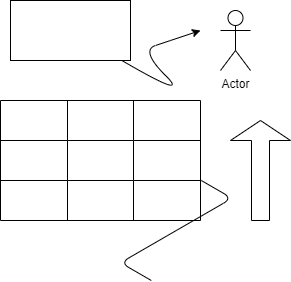

The diagram above was exported from draw.io. Its source (the exported page's mxGraphModel, read from the mxfile embedded in the PNG):
<mxGraphModel dx="314" dy="327" grid="1" gridSize="10" guides="1" tooltips="1" connect="1" arrows="1" fold="1" page="1" pageScale="1" pageWidth="827" pageHeight="1169" math="0" shadow="0">
  <root>
    <mxCell id="0" />
    <mxCell id="1" parent="0" />
    <mxCell id="2" value="" style="rounded=0;whiteSpace=wrap;html=1;" vertex="1" parent="1">
      <mxGeometry x="30" y="40" width="120" height="60" as="geometry" />
    </mxCell>
    <mxCell id="3" value="Actor" style="shape=umlActor;verticalLabelPosition=bottom;verticalAlign=top;html=1;outlineConnect=0;" vertex="1" parent="1">
      <mxGeometry x="240" y="50" width="30" height="60" as="geometry" />
    </mxCell>
    <mxCell id="4" value="" style="curved=1;endArrow=classic;html=1;" edge="1" parent="1" source="2">
      <mxGeometry width="50" height="50" relative="1" as="geometry">
        <mxPoint x="160" y="140" as="sourcePoint" />
        <mxPoint x="220" y="70" as="targetPoint" />
        <Array as="points">
          <mxPoint x="210" y="140" />
          <mxPoint x="160" y="90" />
          <mxPoint x="190" y="80" />
        </Array>
      </mxGeometry>
    </mxCell>
    <mxCell id="5" value="" style="shape=table;html=1;whiteSpace=wrap;startSize=0;container=1;collapsible=0;childLayout=tableLayout;" vertex="1" parent="1">
      <mxGeometry x="20" y="140" width="200" height="120" as="geometry" />
    </mxCell>
    <mxCell id="6" value="" style="shape=tableRow;horizontal=0;startSize=0;swimlaneHead=0;swimlaneBody=0;top=0;left=0;bottom=0;right=0;collapsible=0;dropTarget=0;fillColor=none;points=[[0,0.5],[1,0.5]];portConstraint=eastwest;" vertex="1" parent="5">
      <mxGeometry width="200" height="40" as="geometry" />
    </mxCell>
    <mxCell id="7" value="" style="shape=partialRectangle;html=1;whiteSpace=wrap;connectable=0;fillColor=none;top=0;left=0;bottom=0;right=0;overflow=hidden;" vertex="1" parent="6">
      <mxGeometry width="67" height="40" as="geometry">
        <mxRectangle width="67" height="40" as="alternateBounds" />
      </mxGeometry>
    </mxCell>
    <mxCell id="8" value="" style="shape=partialRectangle;html=1;whiteSpace=wrap;connectable=0;fillColor=none;top=0;left=0;bottom=0;right=0;overflow=hidden;" vertex="1" parent="6">
      <mxGeometry x="67" width="66" height="40" as="geometry">
        <mxRectangle width="66" height="40" as="alternateBounds" />
      </mxGeometry>
    </mxCell>
    <mxCell id="9" value="" style="shape=partialRectangle;html=1;whiteSpace=wrap;connectable=0;fillColor=none;top=0;left=0;bottom=0;right=0;overflow=hidden;" vertex="1" parent="6">
      <mxGeometry x="133" width="67" height="40" as="geometry">
        <mxRectangle width="67" height="40" as="alternateBounds" />
      </mxGeometry>
    </mxCell>
    <mxCell id="10" value="" style="shape=tableRow;horizontal=0;startSize=0;swimlaneHead=0;swimlaneBody=0;top=0;left=0;bottom=0;right=0;collapsible=0;dropTarget=0;fillColor=none;points=[[0,0.5],[1,0.5]];portConstraint=eastwest;" vertex="1" parent="5">
      <mxGeometry y="40" width="200" height="40" as="geometry" />
    </mxCell>
    <mxCell id="11" value="" style="shape=partialRectangle;html=1;whiteSpace=wrap;connectable=0;fillColor=none;top=0;left=0;bottom=0;right=0;overflow=hidden;" vertex="1" parent="10">
      <mxGeometry width="67" height="40" as="geometry">
        <mxRectangle width="67" height="40" as="alternateBounds" />
      </mxGeometry>
    </mxCell>
    <mxCell id="12" value="" style="shape=partialRectangle;html=1;whiteSpace=wrap;connectable=0;fillColor=none;top=0;left=0;bottom=0;right=0;overflow=hidden;" vertex="1" parent="10">
      <mxGeometry x="67" width="66" height="40" as="geometry">
        <mxRectangle width="66" height="40" as="alternateBounds" />
      </mxGeometry>
    </mxCell>
    <mxCell id="13" value="" style="shape=partialRectangle;html=1;whiteSpace=wrap;connectable=0;fillColor=none;top=0;left=0;bottom=0;right=0;overflow=hidden;" vertex="1" parent="10">
      <mxGeometry x="133" width="67" height="40" as="geometry">
        <mxRectangle width="67" height="40" as="alternateBounds" />
      </mxGeometry>
    </mxCell>
    <mxCell id="14" value="" style="shape=tableRow;horizontal=0;startSize=0;swimlaneHead=0;swimlaneBody=0;top=0;left=0;bottom=0;right=0;collapsible=0;dropTarget=0;fillColor=none;points=[[0,0.5],[1,0.5]];portConstraint=eastwest;" vertex="1" parent="5">
      <mxGeometry y="80" width="200" height="40" as="geometry" />
    </mxCell>
    <mxCell id="15" value="" style="shape=partialRectangle;html=1;whiteSpace=wrap;connectable=0;fillColor=none;top=0;left=0;bottom=0;right=0;overflow=hidden;" vertex="1" parent="14">
      <mxGeometry width="67" height="40" as="geometry">
        <mxRectangle width="67" height="40" as="alternateBounds" />
      </mxGeometry>
    </mxCell>
    <mxCell id="16" value="" style="shape=partialRectangle;html=1;whiteSpace=wrap;connectable=0;fillColor=none;top=0;left=0;bottom=0;right=0;overflow=hidden;" vertex="1" parent="14">
      <mxGeometry x="67" width="66" height="40" as="geometry">
        <mxRectangle width="66" height="40" as="alternateBounds" />
      </mxGeometry>
    </mxCell>
    <mxCell id="17" value="" style="shape=partialRectangle;html=1;whiteSpace=wrap;connectable=0;fillColor=none;top=0;left=0;bottom=0;right=0;overflow=hidden;pointerEvents=1;" vertex="1" parent="14">
      <mxGeometry x="133" width="67" height="40" as="geometry">
        <mxRectangle width="67" height="40" as="alternateBounds" />
      </mxGeometry>
    </mxCell>
    <mxCell id="18" value="" style="edgeStyle=isometricEdgeStyle;endArrow=none;html=1;elbow=vertical;" edge="1" parent="1">
      <mxGeometry width="50" height="100" relative="1" as="geometry">
        <mxPoint x="170.8" y="320" as="sourcePoint" />
        <mxPoint x="220.8" y="220" as="targetPoint" />
      </mxGeometry>
    </mxCell>
    <mxCell id="19" value="" style="shape=singleArrow;direction=north;whiteSpace=wrap;html=1;" vertex="1" parent="1">
      <mxGeometry x="250" y="160" width="60" height="100" as="geometry" />
    </mxCell>
  </root>
</mxGraphModel>